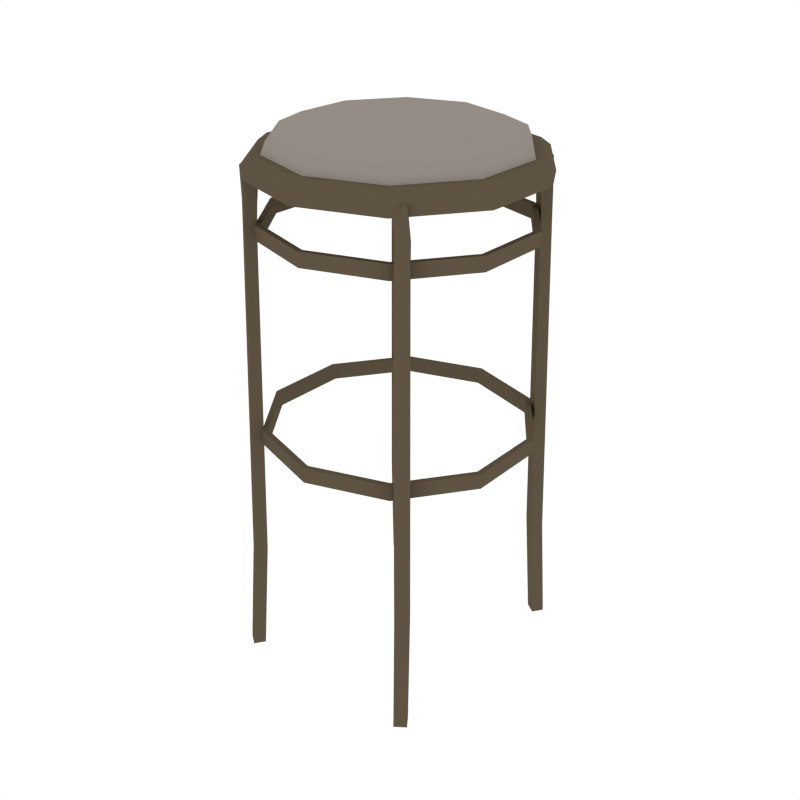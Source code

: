 # Source: Stool.blend  (saved by Blender 2.79.0; exported with 4.5.12 LTS)
import bpy
from mathutils import Matrix  # noqa: F401  (used for matrix-valued properties, if any)

bpy.ops.wm.read_factory_settings(use_empty=True)
scene = bpy.context.scene
scene.name = 'Scene'

# ---- collections
col_collection_1 = bpy.data.collections.new('Collection 1'); scene.collection.children.link(col_collection_1)

# ---- materials (node trees are filled in below, after node groups)
mat_wood = bpy.data.materials.new('Wood')
mat_wood.alpha_threshold = 0.0
mat_wood.diffuse_color = (0.1144, 0.08866, 0.05613, 1.0)
mat_wood.roughness = 0.5
mat_cushin = bpy.data.materials.new('Cushin')
mat_cushin.alpha_threshold = 0.0
mat_cushin.diffuse_color = (0.3032, 0.2634, 0.24, 1.0)
mat_cushin.roughness = 0.5

# ---- node groups
ng_auto_smooth = bpy.data.node_groups.new('Auto Smooth', 'GeometryNodeTree')
_s = ng_auto_smooth.interface.new_socket(name='Geometry', in_out='OUTPUT', socket_type='NodeSocketGeometry')
_s = ng_auto_smooth.interface.new_socket(name='Geometry', in_out='INPUT', socket_type='NodeSocketGeometry')
_s = ng_auto_smooth.interface.new_socket(name='Angle', in_out='INPUT', socket_type='NodeSocketFloat')
_s.subtype = 'ANGLE'
_s.min_value = 0.0
_s.max_value = 3.142
ng_auto_smooth.is_modifier = True
_N = ng_auto_smooth.nodes; _L = ng_auto_smooth.links
n0 = _N.new('NodeGroupOutput'); n0.name = 'Group Output'; n0.location = (480, -100)
n1 = _N.new('NodeGroupInput'); n1.name = 'Group Input'; n1.location = (-420, -300)
n2 = _N.new('NodeGroupInput'); n2.name = 'Group Input.001'; n2.location = (-60, -100)
n3 = _N.new('GeometryNodeSetShadeSmooth'); n3.name = 'Set Shade Smooth'; n3.location = (120, -100)
n3.domain = 'EDGE'
n4 = _N.new('GeometryNodeSetShadeSmooth'); n4.name = 'Set Shade Smooth.001'; n4.location = (300, -100)
n5 = _N.new('GeometryNodeInputMeshEdgeAngle'); n5.name = 'Edge Angle'; n5.location = (-420, -220)
n6 = _N.new('GeometryNodeInputEdgeSmooth'); n6.name = 'Is Edge Smooth'; n6.location = (-60, -160)
n7 = _N.new('GeometryNodeInputShadeSmooth'); n7.name = 'Is Face Smooth'; n7.location = (-240, -340)
n8 = _N.new('FunctionNodeBooleanMath'); n8.name = 'Boolean Math'; n8.location = (-60, -220)
n9 = _N.new('FunctionNodeCompare'); n9.name = 'Compare'; n9.location = (-240, -180)
n9.operation = 'LESS_EQUAL'
_L.new(n5.outputs[0], n9.inputs[0])
_L.new(n4.outputs[0], n0.inputs[0])
_L.new(n1.outputs[1], n9.inputs[1])
_L.new(n9.outputs[0], n8.inputs[0])
_L.new(n7.outputs[0], n8.inputs[1])
_L.new(n2.outputs[0], n3.inputs[0])
_L.new(n6.outputs[0], n3.inputs[1])
_L.new(n3.outputs[0], n4.inputs[0])
_L.new(n8.outputs[0], n3.inputs[2])
n0.is_active_output = True

# ---- material node trees

# ---- world
world_world = bpy.data.worlds.new('World'); scene.world = world_world
world_world.color = (1.0, 1.0, 1.0)
world_world.use_sun_shadow = False
world_world.sun_shadow_jitter_overblur = 0.0
world_world.cycles.sampling_method = 'NONE'
world_world.cycles.sample_map_resolution = 256

# ---- meshes
me_cylinder_028 = bpy.data.meshes.new('Cylinder.028')
me_cylinder_028.from_pydata([(4.283e-05, 0.35, 1.253), (4.283e-05, 0.355, 1.289), (0.2057, 0.2831, 1.253), (0.2087, 0.2872, 1.289), (0.3329, 0.1081, 1.253), (0.3377, 0.1097, 1.289), (0.3329, -0.1081, 1.253), (0.3377, -0.1097, 1.289), (0.2057, -0.2831, 1.253), (0.2087, -0.2872, 1.289), (4.28e-05, -0.35, 1.253), (4.28e-05, -0.355, 1.289), (-0.2057, -0.2831, 1.253), (-0.2086, -0.2872, 1.289), (-0.3328, -0.1081, 1.253), (-0.3376, -0.1097, 1.289), (-0.3328, 0.1081, 1.253), (-0.3376, 0.1097, 1.289), (-0.2057, 0.2831, 1.253), (-0.2086, 0.2872, 1.289), (0.1946, 0.2679, 1.307), (4.283e-05, 0.3311, 1.307), (0.3149, 0.1023, 1.307), (0.3149, -0.1023, 1.307), (0.1946, -0.2679, 1.307), (4.28e-05, -0.3311, 1.307), (-0.1946, -0.2679, 1.307), (-0.3148, -0.1023, 1.307), (-0.3148, 0.1023, 1.307), (-0.1946, 0.2679, 1.307), (0.1822, 0.2507, 1.307), (4.283e-05, 0.3098, 1.307), (0.2947, 0.09574, 1.307), (0.2947, -0.09574, 1.307), (0.1822, -0.2507, 1.307), (4.28e-05, -0.3098, 1.307), (-0.1821, -0.2507, 1.307), (-0.2946, -0.09574, 1.307), (-0.2946, 0.09574, 1.307), (-0.1821, 0.2507, 1.307), (0.1751, 0.2409, 1.337), (4.283e-05, 0.2978, 1.337), (0.2833, 0.09203, 1.337), (0.2833, -0.09203, 1.337), (0.1751, -0.2409, 1.337), (4.281e-05, -0.2978, 1.337), (-0.175, -0.2409, 1.337), (-0.2832, -0.09203, 1.337), (-0.2832, 0.09203, 1.337), (-0.175, 0.2409, 1.337), (0.1415, 0.1947, 1.363), (4.283e-05, 0.2406, 1.363), (0.2289, 0.07435, 1.363), (0.2289, -0.07435, 1.363), (0.1415, -0.1947, 1.363), (4.281e-05, -0.2406, 1.363), (-0.1414, -0.1947, 1.363), (-0.2288, -0.07435, 1.363), (-0.2288, 0.07435, 1.363), (-0.1414, 0.1947, 1.363), (4.283e-05, 0.3312, 1.152), (0.1947, 0.2679, 1.152), (0.315, 0.1023, 1.152), (0.315, -0.1023, 1.152), (0.1947, -0.2679, 1.152), (4.28e-05, -0.3312, 1.152), (-0.1946, -0.2679, 1.152), (-0.3149, -0.1023, 1.152), (-0.3149, 0.1023, 1.152), (-0.1946, 0.2679, 1.152), (4.283e-05, 0.3312, 1.116), (0.1947, 0.2679, 1.116), (0.315, 0.1023, 1.116), (0.315, -0.1023, 1.116), (0.1947, -0.2679, 1.116), (4.28e-05, -0.3312, 1.116), (-0.1946, -0.2679, 1.116), (-0.3149, -0.1023, 1.116), (-0.3149, 0.1023, 1.116), (-0.1946, 0.2679, 1.116), (-0.2017, 0.2777, 0.6002), (-0.3264, 0.1061, 0.6002), (-0.3264, -0.1061, 0.6002), (-0.2017, -0.2777, 0.6002), (4.28e-05, -0.3432, 0.6002), (0.2018, -0.2777, 0.6002), (0.3264, -0.1061, 0.6002), (0.3264, 0.1061, 0.6002), (0.2018, 0.2777, 0.6002), (4.283e-05, 0.3432, 0.6002), (4.283e-05, 0.3168, 1.152), (0.1863, 0.2563, 1.152), (0.3013, 0.0979, 1.152), (0.3013, -0.0979, 1.152), (0.1863, -0.2563, 1.152), (4.281e-05, -0.3168, 1.152), (-0.1862, -0.2563, 1.152), (-0.3013, -0.0979, 1.152), (-0.3013, 0.0979, 1.152), (-0.1862, 0.2563, 1.152), (4.283e-05, 0.3168, 1.116), (0.1863, 0.2563, 1.116), (0.3013, 0.0979, 1.116), (0.3013, -0.0979, 1.116), (0.1863, -0.2563, 1.116), (4.281e-05, -0.3168, 1.116), (-0.1862, -0.2563, 1.116), (-0.3013, -0.0979, 1.116), (-0.3013, 0.0979, 1.116), (-0.1862, 0.2563, 1.116), (-0.2017, 0.2777, 0.6382), (-0.3264, 0.1061, 0.6382), (-0.3264, -0.1061, 0.6382), (-0.2017, -0.2777, 0.6382), (4.28e-05, -0.3432, 0.6382), (0.2018, -0.2777, 0.6382), (0.3264, -0.1061, 0.6382), (0.3264, 0.1061, 0.6382), (0.2018, 0.2777, 0.6382), (4.283e-05, 0.3432, 0.6382), (-0.2163, -0.2343, 1.263), (-0.189, -0.2516, 1.264), (-0.2234, -0.2337, 1.196), (-0.2409, -0.258, 1.202), (-0.1987, -0.2515, 1.196), (-0.2162, -0.2758, 1.202), (-0.2257, -0.2376, 1.134), (-0.242, -0.2606, 1.117), (-0.1988, -0.2569, 1.134), (-0.2151, -0.2799, 1.117), (-0.2608, -0.2794, 0.2785), (-0.2321, -0.2999, 0.2787), (-0.2133, -0.2735, 0.2904), (-0.242, -0.253, 0.2903), (-0.2517, -0.2711, 0.002919), (-0.27, -0.2968, 0.01049), (-0.2245, -0.2907, 0.002468), (-0.2428, -0.3164, 0.01004), (-0.252, -0.2721, -0.008878), (-0.2703, -0.2979, -0.008878), (-0.2248, -0.2918, -0.008878), (-0.2431, -0.3175, -0.008878), (-0.2369, -0.2634, 1.28), (-0.2278, -0.2506, 1.272), (-0.2096, -0.2808, 1.28), (-0.2005, -0.268, 1.273), (0.2139, -0.2314, 1.259), (0.1877, -0.2503, 1.257), (0.2235, -0.2337, 1.196), (0.241, -0.258, 1.202), (0.1988, -0.2515, 1.196), (0.2163, -0.2758, 1.202), (0.2258, -0.2376, 1.134), (0.2421, -0.2606, 1.117), (0.1988, -0.2569, 1.134), (0.2151, -0.2799, 1.117), (0.2608, -0.2794, 0.2785), (0.2321, -0.2999, 0.2787), (0.2133, -0.2735, 0.2904), (0.242, -0.253, 0.2903), (0.2517, -0.2711, 0.002919), (0.27, -0.2968, 0.01049), (0.2245, -0.2907, 0.002468), (0.2428, -0.3164, 0.01004), (0.252, -0.2721, -0.008878), (0.2703, -0.2979, -0.008878), (0.2248, -0.2918, -0.008878), (0.2431, -0.3175, -0.008878), (0.2357, -0.2606, 1.274), (0.2261, -0.2478, 1.268), (0.2095, -0.2795, 1.273), (0.1999, -0.2667, 1.266), (-0.195, -0.1994, 1.269), (-0.1671, -0.2157, 1.27), (-0.2107, -0.2221, 1.297), (-0.2038, -0.2121, 1.285), (-0.1828, -0.2383, 1.298), (-0.1759, -0.2284, 1.286), (0.2058, -0.2227, 1.272), (0.1797, -0.2416, 1.269), (0.223, -0.246, 1.293), (0.2161, -0.2373, 1.285), (0.1982, -0.2676, 1.293), (0.19, -0.2562, 1.283), (-0.2163, 0.2343, 1.263), (-0.189, 0.2516, 1.264), (-0.2234, 0.2337, 1.196), (-0.2409, 0.258, 1.202), (-0.1987, 0.2515, 1.196), (-0.2162, 0.2758, 1.202), (-0.2257, 0.2376, 1.134), (-0.242, 0.2606, 1.117), (-0.1988, 0.2569, 1.134), (-0.2151, 0.2799, 1.117), (-0.2608, 0.2794, 0.2785), (-0.2321, 0.2999, 0.2787), (-0.2133, 0.2735, 0.2904), (-0.242, 0.253, 0.2903), (-0.2517, 0.2711, 0.002919), (-0.27, 0.2968, 0.01049), (-0.2245, 0.2907, 0.002468), (-0.2428, 0.3164, 0.01004), (-0.252, 0.2721, -0.008878), (-0.2703, 0.2979, -0.008878), (-0.2248, 0.2918, -0.008878), (-0.2431, 0.3175, -0.008878), (-0.2369, 0.2634, 1.28), (-0.2278, 0.2506, 1.272), (-0.2096, 0.2808, 1.28), (-0.2005, 0.268, 1.273), (0.2139, 0.2314, 1.259), (0.1877, 0.2503, 1.257), (0.2235, 0.2337, 1.196), (0.241, 0.258, 1.202), (0.1988, 0.2515, 1.196), (0.2163, 0.2758, 1.202), (0.2258, 0.2376, 1.134), (0.2421, 0.2606, 1.117), (0.1988, 0.2569, 1.134), (0.2151, 0.2799, 1.117), (0.2608, 0.2794, 0.2785), (0.2321, 0.2999, 0.2787), (0.2133, 0.2735, 0.2904), (0.242, 0.253, 0.2903), (0.2517, 0.2711, 0.002919), (0.27, 0.2968, 0.01049), (0.2245, 0.2907, 0.002468), (0.2428, 0.3164, 0.01004), (0.252, 0.2721, -0.008878), (0.2703, 0.2979, -0.008878), (0.2248, 0.2918, -0.008878), (0.2431, 0.3175, -0.008878), (0.2357, 0.2606, 1.274), (0.2261, 0.2478, 1.268), (0.2095, 0.2795, 1.273), (0.1999, 0.2667, 1.266), (-0.195, 0.1994, 1.269), (-0.1671, 0.2157, 1.27), (-0.2107, 0.2221, 1.297), (-0.2038, 0.2121, 1.285), (-0.1828, 0.2383, 1.298), (-0.1759, 0.2284, 1.286), (0.2058, 0.2227, 1.272), (0.1797, 0.2416, 1.269), (0.223, 0.246, 1.293), (0.2161, 0.2373, 1.285), (0.1982, 0.2676, 1.293), (0.19, 0.2562, 1.283), (4.283e-05, 0.3283, 0.6382), (0.193, 0.2656, 0.6382), (0.3123, 0.1015, 0.6382), (0.3123, -0.1015, 0.6382), (0.193, -0.2656, 0.6382), (4.28e-05, -0.3283, 0.6382), (-0.1929, -0.2656, 0.6382), (-0.3122, -0.1015, 0.6382), (-0.3122, 0.1015, 0.6382), (-0.1929, 0.2656, 0.6382), (4.283e-05, 0.3283, 0.6002), (0.193, 0.2656, 0.6002), (0.3123, 0.1015, 0.6002), (0.3123, -0.1015, 0.6002), (0.193, -0.2656, 0.6002), (4.28e-05, -0.3283, 0.6002), (-0.1929, -0.2656, 0.6002), (-0.3122, -0.1015, 0.6002), (-0.3122, 0.1015, 0.6002), (-0.1929, 0.2656, 0.6002)], [], [(0, 1, 3, 2), (2, 3, 5, 4), (4, 5, 7, 6), (6, 7, 9, 8), (8, 9, 11, 10), (10, 11, 13, 12), (12, 13, 15, 14), (14, 15, 17, 16), (11, 9, 24, 25), (16, 17, 19, 18), (18, 19, 1, 0), (0, 2, 4, 6, 8, 10, 12, 14, 16, 18), (22, 20, 30, 32), (9, 7, 23, 24), (3, 1, 21, 20), (7, 5, 22, 23), (5, 3, 20, 22), (1, 19, 29, 21), (19, 17, 28, 29), (17, 15, 27, 28), (15, 13, 26, 27), (13, 11, 25, 26), (39, 38, 48, 49), (29, 28, 38, 39), (26, 25, 35, 36), (23, 22, 32, 33), (21, 29, 39, 31), (27, 26, 36, 37), (24, 23, 33, 34), (20, 21, 31, 30), (28, 27, 37, 38), (25, 24, 34, 35), (46, 45, 55, 56), (36, 35, 45, 46), (33, 32, 42, 43), (31, 39, 49, 41), (37, 36, 46, 47), (34, 33, 43, 44), (30, 31, 41, 40), (38, 37, 47, 48), (35, 34, 44, 45), (32, 30, 40, 42), (50, 51, 59, 58, 57, 56, 55, 54, 53, 52), (43, 42, 52, 53), (41, 49, 59, 51), (47, 46, 56, 57), (44, 43, 53, 54), (40, 41, 51, 50), (48, 47, 57, 58), (45, 44, 54, 55), (42, 40, 50, 52), (49, 48, 58, 59), (65, 66, 76, 75), (63, 73, 72, 62), (109, 100, 90, 99), (66, 67, 77, 76), (63, 64, 74, 73), (60, 61, 71, 70), (67, 68, 78, 77), (64, 65, 75, 74), (61, 62, 72, 71), (68, 69, 79, 78), (115, 252, 253, 114), (89, 258, 267, 80), (256, 266, 267, 257), (249, 259, 260, 250), (252, 262, 263, 253), (255, 265, 266, 256), (248, 258, 259, 249), (251, 261, 262, 252), (254, 264, 265, 255), (260, 261, 251, 250), (95, 105, 106, 96), (102, 103, 93, 92), (114, 113, 83, 84), (96, 106, 107, 97), (93, 103, 104, 94), (90, 100, 101, 91), (97, 107, 108, 98), (94, 104, 105, 95), (91, 101, 102, 92), (98, 108, 109, 99), (111, 110, 80, 81), (253, 263, 264, 254), (118, 117, 87, 88), (115, 114, 84, 85), (112, 111, 81, 82), (119, 118, 88, 89), (116, 115, 85, 86), (113, 112, 82, 83), (267, 258, 248, 257), (116, 86, 87, 117), (64, 94, 95, 65), (70, 100, 109, 79), (73, 103, 102, 72), (65, 95, 96, 66), (74, 104, 103, 73), (66, 96, 97, 67), (75, 105, 104, 74), (67, 97, 98, 68), (60, 90, 91, 61), (76, 106, 105, 75), (68, 98, 99, 69), (61, 91, 92, 62), (77, 107, 106, 76), (69, 99, 90, 60), (62, 92, 93, 63), (78, 108, 107, 77), (71, 101, 100, 70), (63, 93, 94, 64), (79, 109, 108, 78), (72, 102, 101, 71), (144, 142, 123, 125), (121, 145, 144, 125, 124), (124, 125, 129, 128), (120, 121, 124, 122), (156, 161, 160, 159), (123, 122, 126, 127), (125, 123, 127, 129), (122, 124, 128, 126), (131, 137, 136, 132), (130, 135, 137, 131), (132, 136, 134, 133), (159, 160, 162, 158), (127, 126, 133, 130), (128, 129, 131, 132), (126, 128, 132, 133), (129, 127, 130, 131), (136, 137, 141, 140), (138, 140, 141, 139), (135, 134, 138, 139), (137, 135, 139, 141), (134, 136, 140, 138), (142, 143, 120, 122, 123), (170, 151, 149, 168), (147, 150, 151, 170, 171), (150, 154, 155, 151), (146, 148, 150, 147), (194, 199, 198, 197), (149, 153, 152, 148), (151, 155, 153, 149), (148, 152, 154, 150), (158, 162, 163, 157), (157, 163, 161, 156), (197, 198, 200, 196), (153, 156, 159, 152), (154, 158, 157, 155), (152, 159, 158, 154), (155, 157, 156, 153), (162, 166, 167, 163), (164, 165, 167, 166), (161, 165, 164, 160), (163, 167, 165, 161), (160, 164, 166, 162), (168, 149, 148, 146, 169), (144, 145, 177, 176), (145, 121, 173, 177), (120, 143, 175, 172), (142, 144, 176, 174), (121, 120, 172, 173), (143, 142, 174, 175), (171, 170, 182, 183), (147, 171, 183, 179), (169, 146, 178, 181), (170, 168, 180, 182), (146, 147, 179, 178), (168, 169, 181, 180), (208, 189, 187, 206), (185, 188, 189, 208, 209), (188, 192, 193, 189), (184, 186, 188, 185), (220, 223, 224, 225), (187, 191, 190, 186), (189, 193, 191, 187), (186, 190, 192, 188), (196, 200, 201, 195), (195, 201, 199, 194), (222, 226, 224, 223), (191, 194, 197, 190), (192, 196, 195, 193), (190, 197, 196, 192), (193, 195, 194, 191), (200, 204, 205, 201), (202, 203, 205, 204), (199, 203, 202, 198), (201, 205, 203, 199), (198, 202, 204, 200), (206, 187, 186, 184, 207), (234, 232, 213, 215), (211, 235, 234, 215, 214), (214, 215, 219, 218), (210, 211, 214, 212), (213, 212, 216, 217), (215, 213, 217, 219), (212, 214, 218, 216), (221, 227, 226, 222), (220, 225, 227, 221), (217, 216, 223, 220), (218, 219, 221, 222), (216, 218, 222, 223), (219, 217, 220, 221), (226, 227, 231, 230), (228, 230, 231, 229), (225, 224, 228, 229), (227, 225, 229, 231), (224, 226, 230, 228), (232, 233, 210, 212, 213), (208, 240, 241, 209), (209, 241, 237, 185), (184, 236, 239, 207), (206, 238, 240, 208), (185, 237, 236, 184), (207, 239, 238, 206), (235, 247, 246, 234), (211, 243, 247, 235), (233, 245, 242, 210), (234, 246, 244, 232), (210, 242, 243, 211), (232, 244, 245, 233), (133, 134, 135, 130), (60, 70, 79, 69), (86, 261, 260, 87), (114, 253, 254, 113), (85, 262, 261, 86), (113, 254, 255, 112), (84, 263, 262, 85), (112, 255, 256, 111), (119, 248, 249, 118), (83, 264, 263, 84), (111, 256, 257, 110), (118, 249, 250, 117), (82, 265, 264, 83), (110, 257, 248, 119), (117, 250, 251, 116), (81, 266, 265, 82), (88, 259, 258, 89), (116, 251, 252, 115), (80, 267, 266, 81), (87, 260, 259, 88), (119, 89, 80, 110)])
me_cylinder_028.polygons.foreach_set('use_smooth', [True] * 240)
me_cylinder_028.polygons.foreach_set('material_index', [0, 0, 0, 0, 0, 0, 0, 0, 0, 0, 0, 0, 0, 0, 0, 0, 0, 0, 0, 0, 0, 0, 1, 0, 0, 0, 0, 0, 0, 0, 0, 0, 1, 1, 1, 1, 1, 1, 1, 1, 1, 1, 1, 1, 1, 1, 1, 1, 1, 1, 1, 1, 0, 0, 0, 0, 0, 0, 0, 0, 0, 0, 0, 0, 0, 0, 0, 0, 0, 0, 0, 0, 0, 0, 0, 0, 0, 0, 0, 0, 0, 0, 0, 0, 0, 0, 0, 0, 0, 0, 0, 0, 0, 0, 0, 0, 0, 0, 0, 0, 0, 0, 0, 0, 0, 0, 0, 0, 0, 0, 0, 0, 0, 0, 0, 0, 0, 0, 0, 0, 0, 0, 0, 0, 0, 0, 0, 0, 0, 0, 0, 0, 0, 0, 0, 0, 0, 0, 0, 0, 0, 0, 0, 0, 0, 0, 0, 0, 0, 0, 0, 0, 0, 0, 0, 0, 0, 0, 0, 0, 0, 0, 0, 0, 0, 0, 0, 0, 0, 0, 0, 0, 0, 0, 0, 0, 0, 0, 0, 0, 0, 0, 0, 0, 0, 0, 0, 0, 0, 0, 0, 0, 0, 0, 0, 0, 0, 0, 0, 0, 0, 0, 0, 0, 0, 0, 0, 0, 0, 0, 0, 0, 0, 0, 0, 0, 0, 0, 0, 0, 0, 0, 0, 0, 0, 0, 0, 0, 0, 0, 0, 0, 0, 0, 0, 0, 0, 0, 0, 0])
me_cylinder_028.materials.append(mat_wood)
me_cylinder_028.materials.append(mat_cushin)
me_cylinder_028.use_remesh_preserve_volume = False
me_cylinder_028.use_remesh_preserve_attributes = False
me_cylinder_028.use_mirror_vertex_groups = False
me_cylinder_028.update()

# ---- objects
ob_stool = bpy.data.objects.new('Stool', me_cylinder_028)

# ---- transforms, parenting, visibility, modifiers, constraints
ob_stool.location = (0.0, 0.0, 0.0)
ob_stool.lineart.crease_threshold = 0.0
_m = ob_stool.modifiers.new('Auto Smooth', 'NODES')
_m.node_group = ng_auto_smooth
_gi = [s.identifier for s in ng_auto_smooth.interface.items_tree if s.item_type == 'SOCKET' and s.in_out == 'INPUT']
_m[_gi[1]] = 0.7994  # Angle

# ---- collection membership
col_collection_1.objects.link(ob_stool)

# ---- scene / render settings (as saved in the file)
scene.frame_start = 1; scene.frame_end = 250; scene.frame_set(0)
scene.render.engine = 'CYCLES'
scene.render.resolution_x = 1000
scene.render.resolution_y = 1000
scene.render.dither_intensity = 0.0
scene.cycles.samples = 200
scene.cycles.sampling_pattern = 'TABULATED_SOBOL'
scene.cycles.light_sampling_threshold = 0.0
scene.cycles.use_adaptive_sampling = False
scene.cycles.use_light_tree = False
scene.cycles.caustics_reflective = False
scene.cycles.caustics_refractive = False
scene.cycles.blur_glossy = 0.0
scene.cycles.max_bounces = 2
scene.cycles.pixel_filter_type = 'GAUSSIAN'
scene.cycles.sample_clamp_indirect = 0.0
scene.view_settings.view_transform = 'Standard'
bpy.context.view_layer.update()

# ---- added for rendering (the .blend has no active camera): camera
cam_auto = bpy.data.cameras.new('AutoCamera')
cam_auto.lens = 50.0
cam_auto.sensor_width = 36.0
cam_auto.clip_end = 1000.0
ob_auto_camera = bpy.data.objects.new('AutoCamera', cam_auto)
scene.collection.objects.link(ob_auto_camera)
ob_auto_camera.location = (1.56023, -1.87223, 1.92542)
ob_auto_camera.rotation_euler = (1.09748, -7.21219e-08, 0.694738)
scene.camera = ob_auto_camera
bpy.context.view_layer.update()
